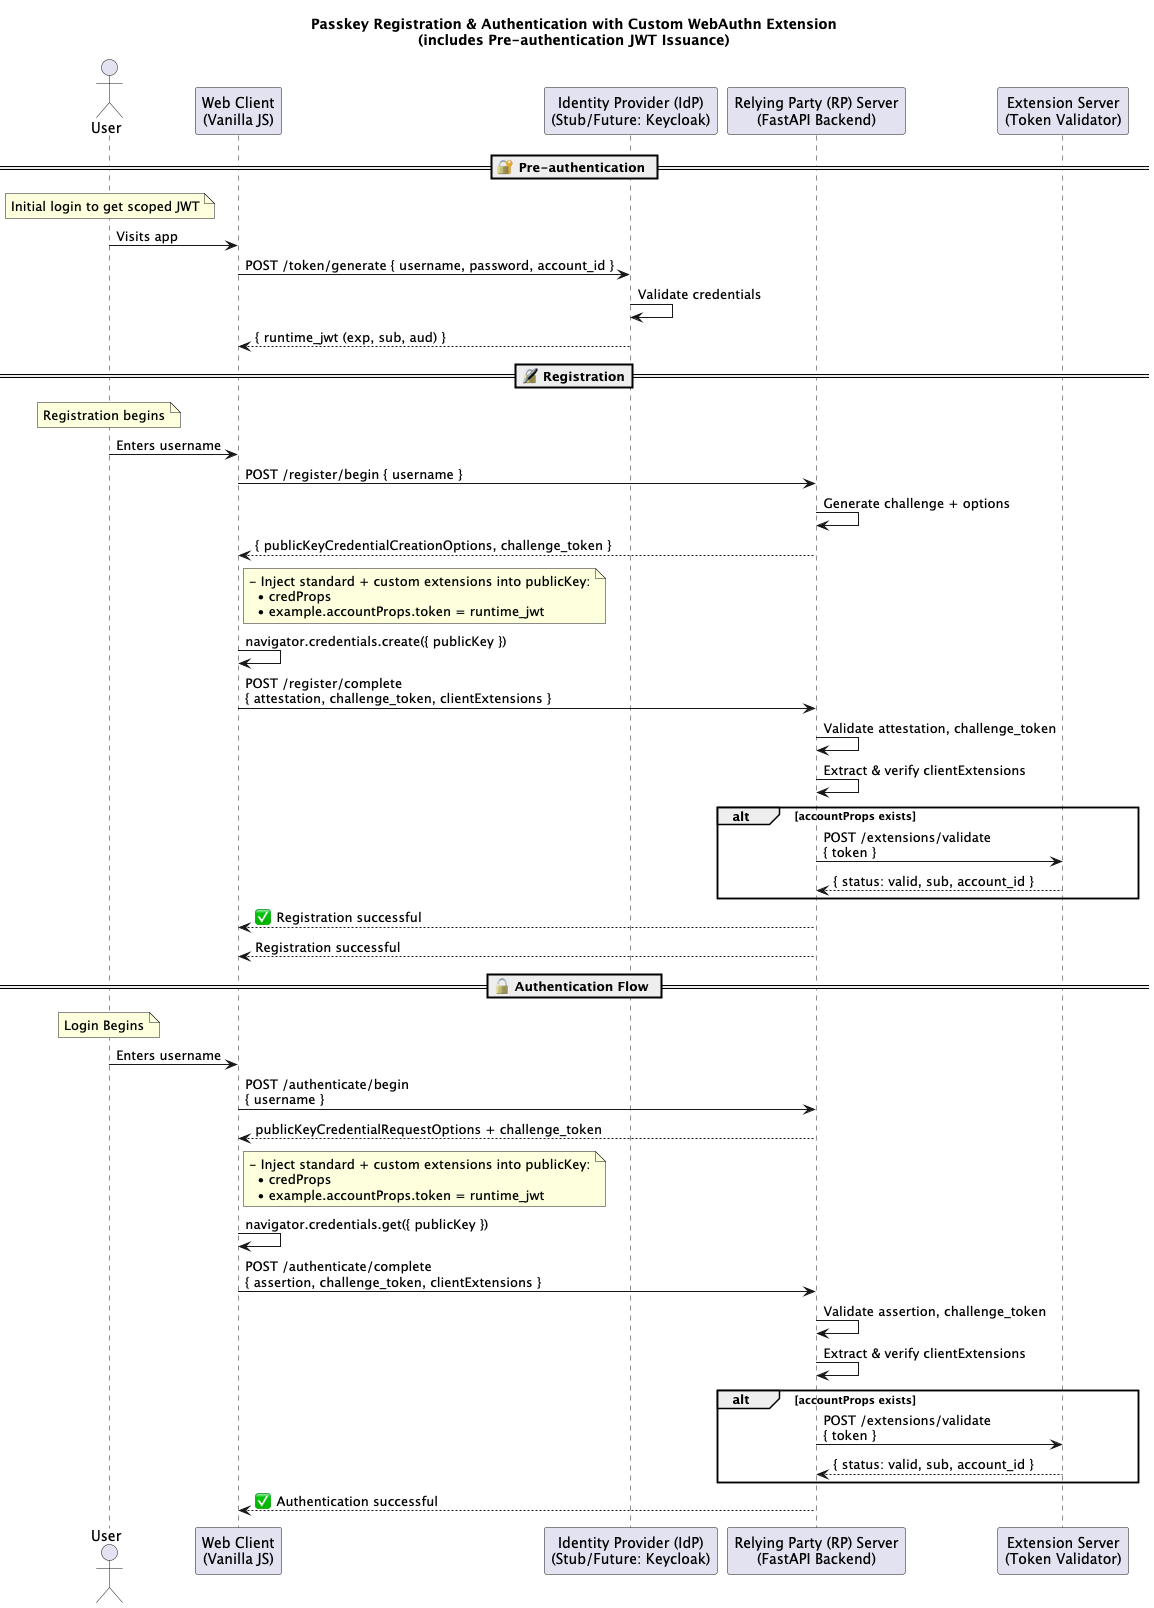

The diagram above was rendered by PlantUML. Its source (embedded in the PNG):
@startuml
title Passkey Registration & Authentication with Custom WebAuthn Extension\n(includes Pre-authentication JWT Issuance)

actor User

participant "Web Client\n(Vanilla JS)" as Client
participant "Identity Provider (IdP)\n(Stub/Future: Keycloak)" as IdP
participant "Relying Party (RP) Server\n(FastAPI Backend)" as RP
participant "Extension Server\n(Token Validator)" as ExtnServer

== 🔐 Pre-authentication ==
note over User: Initial login to get scoped JWT
User -> Client: Visits app
Client -> IdP: POST /token/generate { username, password, account_id }
IdP -> IdP: Validate credentials
IdP --> Client: { runtime_jwt (exp, sub, aud) }

== 🔏 Registration==
note over User: Registration begins
User -> Client: Enters username
Client -> RP: POST /register/begin { username }
RP -> RP: Generate challenge + options
RP --> Client: { publicKeyCredentialCreationOptions, challenge_token }

note right of Client
- Inject standard + custom extensions into publicKey:
  • credProps
  • example.accountProps.token = runtime_jwt
end note

Client -> Client: navigator.credentials.create({ publicKey })
Client -> RP: POST /register/complete\n{ attestation, challenge_token, clientExtensions }

RP -> RP: Validate attestation, challenge_token
RP -> RP: Extract & verify clientExtensions

alt accountProps exists
  RP -> ExtnServer: POST /extensions/validate\n{ token }
  ExtnServer --> RP: { status: valid, sub, account_id }
end
RP --> Client: ✅ Registration successful

RP --> Client: Registration successful

== 🔓 Authentication Flow ==
note over User: Login Begins
User -> Client: Enters username

Client -> RP: POST /authenticate/begin\n{ username }
RP --> Client: publicKeyCredentialRequestOptions + challenge_token

note right of Client
- Inject standard + custom extensions into publicKey:
  • credProps
  • example.accountProps.token = runtime_jwt
end note

Client -> Client: navigator.credentials.get({ publicKey })
Client -> RP: POST /authenticate/complete\n{ assertion, challenge_token, clientExtensions }

RP -> RP: Validate assertion, challenge_token
RP -> RP: Extract & verify clientExtensions

alt accountProps exists
  RP -> ExtnServer: POST /extensions/validate\n{ token }
  ExtnServer --> RP: { status: valid, sub, account_id }
end

RP --> Client: ✅ Authentication successful

@enduml